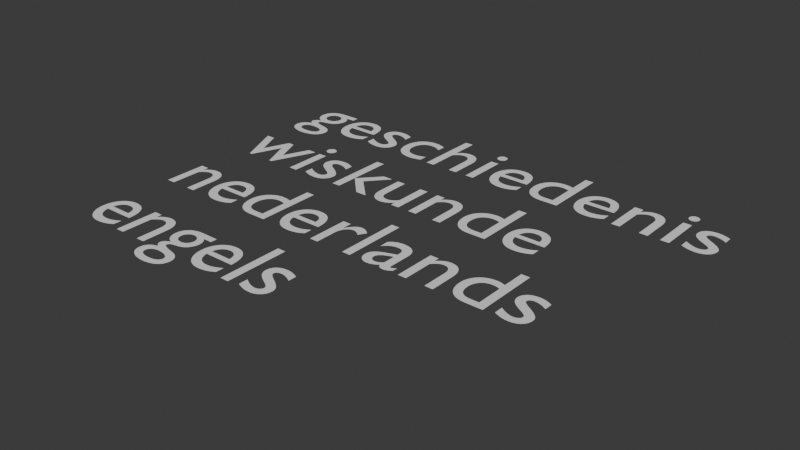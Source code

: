 # Source: model_step3.blend  (saved by Blender 4.0.36; exported with 4.5.12 LTS)
import bpy
from mathutils import Matrix  # noqa: F401  (used for matrix-valued properties, if any)

bpy.ops.wm.read_factory_settings(use_empty=True)
scene = bpy.context.scene
scene.name = 'Scene'

# ---- collections
col_collection = bpy.data.collections.new('Collection'); scene.collection.children.link(col_collection)

# ---- world
world_world = bpy.data.worlds.new('World'); scene.world = world_world
world_world.use_nodes = True; world_world.node_tree.nodes.clear()
_N = world_world.node_tree.nodes; _L = world_world.node_tree.links
n0 = _N.new('ShaderNodeOutputWorld'); n0.name = 'World Output'; n0.location = (300, 300)
n1 = _N.new('ShaderNodeBackground'); n1.name = 'Background'; n1.location = (10, 300)
n1.inputs[0].default_value = (0.05088, 0.05088, 0.05088, 1.0)
_L.new(n1.outputs[0], n0.inputs[0])
n0.is_active_output = True
world_world.color = (0.05088, 0.05088, 0.05088)
world_world.use_sun_shadow = False
world_world.sun_shadow_jitter_overblur = 0.0

# ---- curves / text
txt_engels_008 = bpy.data.curves.new('engels.008', 'FONT')
txt_engels_008.dimensions = '2D'
txt_engels_008.body = 'engels'
txt_nederlands_008 = bpy.data.curves.new('nederlands.008', 'FONT')
txt_nederlands_008.dimensions = '2D'
txt_nederlands_008.body = 'nederlands'
txt_wiskunde_008 = bpy.data.curves.new('wiskunde.008', 'FONT')
txt_wiskunde_008.dimensions = '2D'
txt_wiskunde_008.body = 'wiskunde'
txt_geschiedenis__008 = bpy.data.curves.new('geschiedenis\n.008', 'FONT')
txt_geschiedenis__008.dimensions = '2D'
txt_geschiedenis__008.body = 'geschiedenis\n'

# ---- objects
ob_engels = bpy.data.objects.new('engels', txt_engels_008)
ob_nederlands = bpy.data.objects.new('nederlands', txt_nederlands_008)
ob_wiskunde = bpy.data.objects.new('wiskunde', txt_wiskunde_008)
ob_geschiedenis = bpy.data.objects.new('geschiedenis\n', txt_geschiedenis__008)

# ---- transforms, parenting, visibility, modifiers, constraints
ob_engels.location = (0.0, 1.0, 0.0)
ob_nederlands.location = (0.0, 2.0, 0.0)
ob_wiskunde.location = (0.0, 3.0, 0.0)
ob_geschiedenis.location = (0.0, 4.0, 0.0)

# ---- collection membership
col_collection.objects.link(ob_engels)
col_collection.objects.link(ob_nederlands)
col_collection.objects.link(ob_wiskunde)
col_collection.objects.link(ob_geschiedenis)

# ---- scene / render settings (as saved in the file)
scene.frame_start = 1; scene.frame_end = 250; scene.frame_set(1)
scene.render.engine = 'BLENDER_EEVEE_NEXT'
scene.cycles.sampling_pattern = 'TABULATED_SOBOL'
bpy.context.view_layer.update()

# ---- added for rendering (the .blend has no active camera and no usable light): camera, sun
cam_auto = bpy.data.cameras.new('AutoCamera')
cam_auto.lens = 50.0
cam_auto.sensor_width = 36.0
cam_auto.clip_end = 1000.0
ob_auto_camera = bpy.data.objects.new('AutoCamera', cam_auto)
scene.collection.objects.link(ob_auto_camera)
ob_auto_camera.location = (8.34925, -4.3051, 4.6874)
ob_auto_camera.rotation_euler = (1.09748, -7.21219e-08, 0.694738)
scene.camera = ob_auto_camera
light_auto_sun = bpy.data.lights.new('AutoSun', 'SUN')
light_auto_sun.energy = 3.0
light_auto_sun.angle = 0.0523599
ob_auto_sun = bpy.data.objects.new('AutoSun', light_auto_sun)
scene.collection.objects.link(ob_auto_sun)
ob_auto_sun.rotation_euler = (0.872665, 0.174533, 0.523599)
bpy.context.view_layer.update()
